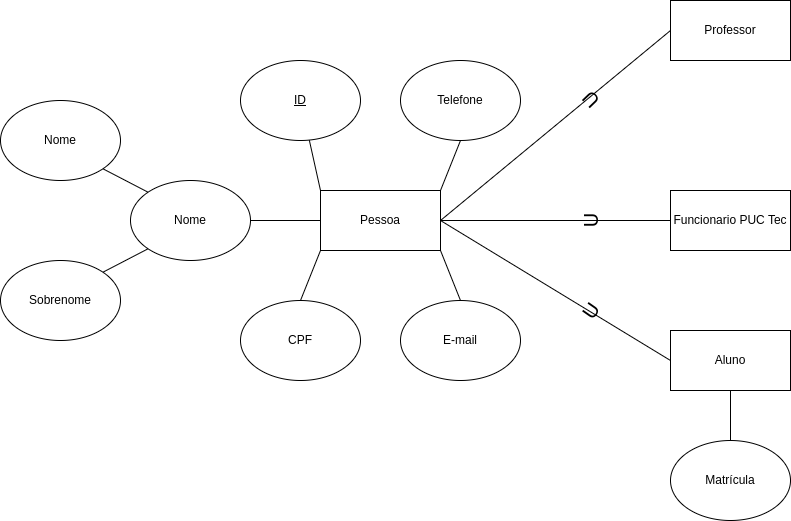

The diagram above was exported from draw.io. Its source (the exported page's mxGraphModel, read from the mxfile embedded in the PNG):
<mxGraphModel dx="1434" dy="756" grid="1" gridSize="10" guides="1" tooltips="1" connect="1" arrows="1" fold="1" page="1" pageScale="1" pageWidth="827" pageHeight="1169" math="0" shadow="0">
  <root>
    <mxCell id="0" />
    <mxCell id="1" parent="0" />
    <mxCell id="zEKkIwwA1cGUcSx683kM-8" style="rounded=0;orthogonalLoop=1;jettySize=auto;html=1;exitX=1;exitY=0;exitDx=0;exitDy=0;entryX=0.5;entryY=1;entryDx=0;entryDy=0;endArrow=none;endFill=0;" edge="1" parent="1" source="0Jlj2UYGECCkx1VlHOuC-1" target="zEKkIwwA1cGUcSx683kM-7">
      <mxGeometry relative="1" as="geometry" />
    </mxCell>
    <mxCell id="zEKkIwwA1cGUcSx683kM-11" style="rounded=0;orthogonalLoop=1;jettySize=auto;html=1;exitX=1;exitY=1;exitDx=0;exitDy=0;entryX=0.5;entryY=0;entryDx=0;entryDy=0;endArrow=none;endFill=0;" edge="1" parent="1" source="0Jlj2UYGECCkx1VlHOuC-1" target="zEKkIwwA1cGUcSx683kM-10">
      <mxGeometry relative="1" as="geometry" />
    </mxCell>
    <mxCell id="zEKkIwwA1cGUcSx683kM-16" style="rounded=0;orthogonalLoop=1;jettySize=auto;html=1;exitX=0;exitY=1;exitDx=0;exitDy=0;entryX=0.5;entryY=0;entryDx=0;entryDy=0;endArrow=none;endFill=0;" edge="1" parent="1" source="0Jlj2UYGECCkx1VlHOuC-1" target="zEKkIwwA1cGUcSx683kM-15">
      <mxGeometry relative="1" as="geometry" />
    </mxCell>
    <mxCell id="zEKkIwwA1cGUcSx683kM-20" style="rounded=0;orthogonalLoop=1;jettySize=auto;html=1;exitX=1;exitY=0.5;exitDx=0;exitDy=0;entryX=0;entryY=0.5;entryDx=0;entryDy=0;endArrow=none;endFill=0;" edge="1" parent="1" source="0Jlj2UYGECCkx1VlHOuC-1" target="zEKkIwwA1cGUcSx683kM-17">
      <mxGeometry relative="1" as="geometry" />
    </mxCell>
    <mxCell id="zEKkIwwA1cGUcSx683kM-23" style="rounded=0;orthogonalLoop=1;jettySize=auto;html=1;exitX=1;exitY=0.5;exitDx=0;exitDy=0;entryX=0;entryY=0.5;entryDx=0;entryDy=0;endArrow=none;endFill=0;" edge="1" parent="1" source="0Jlj2UYGECCkx1VlHOuC-1" target="zEKkIwwA1cGUcSx683kM-19">
      <mxGeometry relative="1" as="geometry" />
    </mxCell>
    <mxCell id="zEKkIwwA1cGUcSx683kM-24" style="rounded=0;orthogonalLoop=1;jettySize=auto;html=1;exitX=1;exitY=0.5;exitDx=0;exitDy=0;entryX=0;entryY=0.5;entryDx=0;entryDy=0;endArrow=none;endFill=0;" edge="1" parent="1" source="0Jlj2UYGECCkx1VlHOuC-1" target="zEKkIwwA1cGUcSx683kM-18">
      <mxGeometry relative="1" as="geometry" />
    </mxCell>
    <mxCell id="0Jlj2UYGECCkx1VlHOuC-1" value="Pessoa" style="rounded=0;whiteSpace=wrap;html=1;" parent="1" vertex="1">
      <mxGeometry x="320" y="250" width="120" height="60" as="geometry" />
    </mxCell>
    <mxCell id="0Jlj2UYGECCkx1VlHOuC-3" value="" style="rounded=0;orthogonalLoop=1;jettySize=auto;html=1;endArrow=none;endFill=0;entryX=0;entryY=0;entryDx=0;entryDy=0;" parent="1" source="0Jlj2UYGECCkx1VlHOuC-2" target="0Jlj2UYGECCkx1VlHOuC-1" edge="1">
      <mxGeometry relative="1" as="geometry" />
    </mxCell>
    <mxCell id="0Jlj2UYGECCkx1VlHOuC-2" value="&lt;u&gt;ID&lt;/u&gt;" style="ellipse;whiteSpace=wrap;html=1;" parent="1" vertex="1">
      <mxGeometry x="240" y="120" width="120" height="80" as="geometry" />
    </mxCell>
    <mxCell id="zEKkIwwA1cGUcSx683kM-2" value="" style="edgeStyle=orthogonalEdgeStyle;rounded=0;orthogonalLoop=1;jettySize=auto;html=1;endArrow=none;endFill=0;" edge="1" parent="1" source="zEKkIwwA1cGUcSx683kM-1" target="0Jlj2UYGECCkx1VlHOuC-1">
      <mxGeometry relative="1" as="geometry" />
    </mxCell>
    <mxCell id="zEKkIwwA1cGUcSx683kM-1" value="Nome" style="ellipse;whiteSpace=wrap;html=1;" vertex="1" parent="1">
      <mxGeometry x="130" y="240" width="120" height="80" as="geometry" />
    </mxCell>
    <mxCell id="zEKkIwwA1cGUcSx683kM-12" style="rounded=0;orthogonalLoop=1;jettySize=auto;html=1;exitX=1;exitY=0;exitDx=0;exitDy=0;entryX=0;entryY=1;entryDx=0;entryDy=0;endArrow=none;endFill=0;" edge="1" parent="1" source="zEKkIwwA1cGUcSx683kM-3" target="zEKkIwwA1cGUcSx683kM-1">
      <mxGeometry relative="1" as="geometry" />
    </mxCell>
    <mxCell id="zEKkIwwA1cGUcSx683kM-3" value="Sobrenome" style="ellipse;whiteSpace=wrap;html=1;" vertex="1" parent="1">
      <mxGeometry y="320" width="120" height="80" as="geometry" />
    </mxCell>
    <mxCell id="zEKkIwwA1cGUcSx683kM-7" value="Telefone" style="ellipse;whiteSpace=wrap;html=1;" vertex="1" parent="1">
      <mxGeometry x="400" y="120" width="120" height="80" as="geometry" />
    </mxCell>
    <mxCell id="zEKkIwwA1cGUcSx683kM-10" value="E-mail" style="ellipse;whiteSpace=wrap;html=1;" vertex="1" parent="1">
      <mxGeometry x="400" y="360" width="120" height="80" as="geometry" />
    </mxCell>
    <mxCell id="zEKkIwwA1cGUcSx683kM-13" value="Nome" style="ellipse;whiteSpace=wrap;html=1;" vertex="1" parent="1">
      <mxGeometry y="160" width="120" height="80" as="geometry" />
    </mxCell>
    <mxCell id="zEKkIwwA1cGUcSx683kM-14" style="rounded=0;orthogonalLoop=1;jettySize=auto;html=1;exitX=1;exitY=1;exitDx=0;exitDy=0;endArrow=none;endFill=0;entryX=0;entryY=0;entryDx=0;entryDy=0;" edge="1" parent="1" source="zEKkIwwA1cGUcSx683kM-13" target="zEKkIwwA1cGUcSx683kM-1">
      <mxGeometry relative="1" as="geometry">
        <mxPoint x="151" y="246" as="targetPoint" />
      </mxGeometry>
    </mxCell>
    <mxCell id="zEKkIwwA1cGUcSx683kM-15" value="CPF" style="ellipse;whiteSpace=wrap;html=1;" vertex="1" parent="1">
      <mxGeometry x="240" y="360" width="120" height="80" as="geometry" />
    </mxCell>
    <mxCell id="zEKkIwwA1cGUcSx683kM-17" value="Professor" style="rounded=0;whiteSpace=wrap;html=1;" vertex="1" parent="1">
      <mxGeometry x="670" y="60" width="120" height="60" as="geometry" />
    </mxCell>
    <mxCell id="zEKkIwwA1cGUcSx683kM-32" style="edgeStyle=orthogonalEdgeStyle;rounded=0;orthogonalLoop=1;jettySize=auto;html=1;exitX=0.5;exitY=1;exitDx=0;exitDy=0;entryX=0.5;entryY=0;entryDx=0;entryDy=0;endArrow=none;endFill=0;" edge="1" parent="1" source="zEKkIwwA1cGUcSx683kM-18" target="zEKkIwwA1cGUcSx683kM-31">
      <mxGeometry relative="1" as="geometry" />
    </mxCell>
    <mxCell id="zEKkIwwA1cGUcSx683kM-18" value="Aluno" style="rounded=0;whiteSpace=wrap;html=1;" vertex="1" parent="1">
      <mxGeometry x="670" y="390" width="120" height="60" as="geometry" />
    </mxCell>
    <mxCell id="zEKkIwwA1cGUcSx683kM-19" value="Funcionario PUC Tec" style="rounded=0;whiteSpace=wrap;html=1;" vertex="1" parent="1">
      <mxGeometry x="670" y="250" width="120" height="60" as="geometry" />
    </mxCell>
    <mxCell id="zEKkIwwA1cGUcSx683kM-21" value="&lt;font style=&quot;font-size: 20px;&quot;&gt;U&lt;/font&gt;" style="text;html=1;align=center;verticalAlign=middle;whiteSpace=wrap;rounded=0;rotation=-134;" vertex="1" parent="1">
      <mxGeometry x="560" y="120" width="60" height="80" as="geometry" />
    </mxCell>
    <mxCell id="zEKkIwwA1cGUcSx683kM-27" value="&lt;font style=&quot;font-size: 20px;&quot;&gt;U&lt;/font&gt;" style="text;html=1;align=center;verticalAlign=middle;whiteSpace=wrap;rounded=0;rotation=-90;" vertex="1" parent="1">
      <mxGeometry x="560" y="240" width="60" height="80" as="geometry" />
    </mxCell>
    <mxCell id="zEKkIwwA1cGUcSx683kM-30" value="&lt;font style=&quot;font-size: 20px;&quot;&gt;U&lt;/font&gt;" style="text;html=1;align=center;verticalAlign=middle;whiteSpace=wrap;rounded=0;rotation=-55;" vertex="1" parent="1">
      <mxGeometry x="560" y="330" width="60" height="80" as="geometry" />
    </mxCell>
    <mxCell id="zEKkIwwA1cGUcSx683kM-31" value="Matrícula" style="ellipse;whiteSpace=wrap;html=1;" vertex="1" parent="1">
      <mxGeometry x="670" y="500" width="120" height="80" as="geometry" />
    </mxCell>
  </root>
</mxGraphModel>